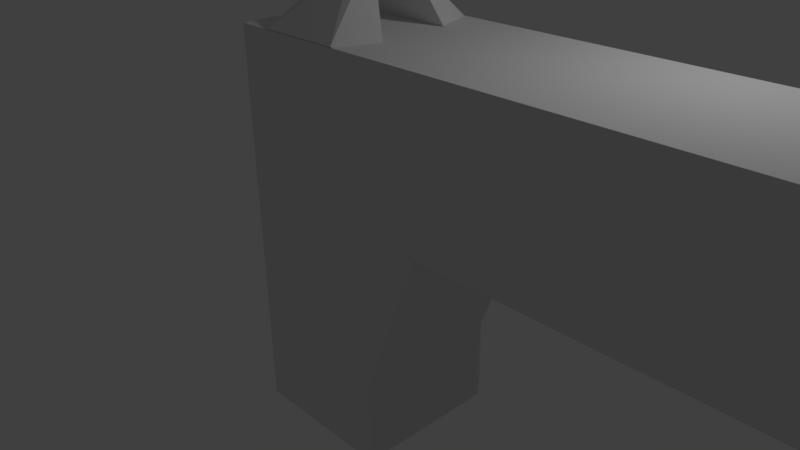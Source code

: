 # Source: Gun.blend  (saved by Blender 2.77.0; exported with 4.5.12 LTS)
import bpy
from mathutils import Matrix  # noqa: F401  (used for matrix-valued properties, if any)

bpy.ops.wm.read_factory_settings(use_empty=True)
scene = bpy.context.scene
scene.name = 'Scene'

# ---- collections
col_collection_1 = bpy.data.collections.new('Collection 1'); scene.collection.children.link(col_collection_1)

# ---- materials (node trees are filled in below, after node groups)
mat_material = bpy.data.materials.new('Material')
mat_material.alpha_threshold = 0.0
mat_material.use_transparent_shadow = False
mat_material.roughness = 0.5
mat_material.line_color = (0.0, 0.0, 0.0, 1.0)

# ---- material node trees

# ---- world
world_world = bpy.data.worlds.new('World'); scene.world = world_world
world_world.color = (0.05088, 0.05088, 0.05088)
world_world.use_sun_shadow = False
world_world.sun_shadow_jitter_overblur = 0.0
world_world.cycles.sampling_method = 'MANUAL'

# ---- cameras
cam_camera = bpy.data.cameras.new('Camera')
cam_camera.clip_end = 100.0
cam_camera.lens = 35.0
cam_camera.sensor_width = 32.0
cam_camera.sensor_height = 18.0
cam_camera.ortho_scale = 7.314
cam_camera.dof.focus_distance = 0.0
cam_camera.dof.aperture_fstop = 128.0

# ---- lights
light_lamp = bpy.data.lights.new('Lamp', 'POINT')
light_lamp.transmission_factor = 0.0
light_lamp.cutoff_distance = 30.0
light_lamp.energy = 100.0
light_lamp.shadow_buffer_clip_start = 1.001
light_lamp.shadow_soft_size = 0.1
light_lamp.shadow_maximum_resolution = 0.006
light_lamp.use_absolute_resolution = True

# ---- meshes
me_cube_004 = bpy.data.meshes.new('Cube.004')
me_cube_004.from_pydata([(0.06753, -0.2716, -1.061), (0.06753, -0.1349, -0.5613), (0.06753, 0.2888, -1.061), (0.06753, 0.14, -0.5613), (1.0, -0.2716, -1.061), (1.0, -0.1349, -0.5613), (1.0, 0.2888, -1.061), (1.0, 0.14, -0.5613), (0.06753, -0.1349, -0.5613), (0.06753, 0.14, -0.5613), (0.06753, -0.1349, -0.5613), (0.06753, 0.14, -0.5613), (1.0, -0.1349, -0.5613), (1.0, 0.14, -0.5613), (0.06753, -0.1349, -0.5613), (0.06753, 0.14, -0.5613), (0.5338, 0.002542, -0.4396), (0.5338, 0.002542, -0.4396), (0.5338, 0.002542, -0.4396), (0.5338, 0.002542, -0.4396)], [], [(1, 3, 2, 0), (3, 7, 6, 2), (7, 5, 4, 6), (5, 1, 0, 4), (0, 2, 6, 4), (7, 3, 17, 18), (1, 3, 9, 8), (3, 7, 13, 11), (7, 5, 12, 13), (8, 9, 15, 14), (5, 1, 10, 12), (19, 18, 17, 16), (5, 7, 18, 19), (3, 1, 16, 17), (1, 5, 19, 16)])
me_cube_004.use_remesh_preserve_volume = False
me_cube_004.use_remesh_preserve_attributes = False
me_cube_004.use_mirror_vertex_groups = False
me_cube_004.update()
me_cylinder_002 = bpy.data.meshes.new('Cylinder.002')
me_cylinder_002.from_pydata([(0.0, 1.0, -1.0), (0.0, 1.0, 1.0), (0.5878, 0.809, -1.0), (0.5878, 0.809, 1.0), (0.9511, 0.309, -1.0), (0.9511, 0.309, 1.0), (0.9511, -0.309, -1.0), (0.9511, -0.309, 1.0), (0.5878, -0.809, -1.0), (0.5878, -0.809, 1.0), (-8.742e-08, -1.0, -1.0), (-8.742e-08, -1.0, 1.0), (-0.5976, -0.8127, -1.0), (-0.5878, -0.809, 1.0), (-0.9609, -0.3127, -1.0), (-0.9511, -0.309, 1.0), (-0.9511, 0.309, -1.0), (-0.9511, 0.309, 1.0), (-0.5878, 0.809, -1.0), (-0.5878, 0.809, 1.0), (0.0, 1.0, -1.0), (0.0, 1.0, 1.0), (0.5878, 0.809, -1.0), (0.5878, 0.809, 1.0), (0.9511, 0.309, -1.0), (0.9511, 0.309, 1.0), (0.9511, -0.309, -1.0), (0.9511, -0.309, 1.0), (0.5878, -0.809, -1.0), (0.5878, -0.809, 1.0), (-8.742e-08, -1.0, -1.0), (-8.742e-08, -1.0, 1.0), (-0.5878, -0.809, -1.0), (-0.5878, -0.809, 1.0), (-0.9511, -0.309, -1.0), (-0.9511, -0.309, 1.0), (-0.9511, 0.309, -1.0), (-0.9511, 0.309, 1.0), (-0.5878, 0.809, -1.0), (-0.5878, 0.809, 1.0), (0.0, 1.0, -1.0), (0.5878, 0.809, -1.0), (0.5878, 0.809, 1.0), (0.0, 1.0, 1.0), (0.9511, 0.309, -1.0), (0.9511, 0.309, 1.0), (0.9511, -0.309, -1.0), (0.9511, -0.309, 1.0), (0.5878, -0.809, -1.0), (0.5878, -0.809, 1.0), (-8.742e-08, -1.0, -1.0), (-8.742e-08, -1.0, 1.0), (-0.5878, -0.809, -1.0), (-0.5878, -0.809, 1.0), (-0.9511, -0.309, -1.0), (-0.9511, -0.309, 1.0), (-0.9511, 0.309, -1.0), (-0.9511, 0.309, 1.0), (-0.5878, 0.809, -1.0), (-0.5878, 0.809, 1.0), (0.0, 1.0, -1.0), (0.5878, 0.809, -1.0), (0.5878, 0.809, 1.0), (0.0, 1.0, 1.0), (0.9511, 0.309, -1.0), (0.9511, 0.309, 1.0), (0.9511, -0.309, -1.0), (0.9511, -0.309, 1.0), (0.5878, -0.809, -1.0), (0.5878, -0.809, 1.0), (-8.742e-08, -1.0, -1.0), (-8.742e-08, -1.0, 1.0), (-0.5878, -0.809, -1.0), (-0.5878, -0.809, 1.0), (-0.9511, -0.309, -1.0), (-0.9511, -0.309, 1.0), (-0.9511, 0.309, -1.0), (-0.9511, 0.309, 1.0), (-0.5878, 0.809, -1.0), (-0.5878, 0.809, 1.0), (1.093, 1.172, -1.482), (1.084, -1.207, -1.482), (1.093, -1.203, -13.14), (1.093, 1.172, -13.14), (-1.292, 1.168, -1.482), (-1.292, -1.207, -1.482), (-1.282, -1.203, -13.14), (-1.282, 1.172, -13.14), (0.334, 0.4598, 1.63), (5.532e-08, 0.5683, 1.63), (0.5405, 0.1756, 1.63), (0.5405, -0.1756, 1.63), (0.334, -0.4598, 1.63), (5.64e-09, -0.5683, 1.63), (-0.334, -0.4598, 1.63), (-0.5405, -0.1756, 1.63), (-0.5405, 0.1756, 1.63), (-0.334, 0.4598, 1.63), (0.334, 0.4598, 2.202), (9.851e-08, 0.5683, 2.202), (0.5405, 0.1756, 2.202), (0.5405, -0.1756, 2.202), (0.334, -0.4598, 2.202), (4.883e-08, -0.5683, 2.202), (-0.334, -0.4598, 2.202), (-0.5405, -0.1756, 2.202), (-0.5405, 0.1756, 2.202), (-0.334, 0.4598, 2.202), (0.167, 0.2299, 2.305), (1.008e-07, 0.2841, 2.305), (0.2702, 0.08781, 2.305), (0.2702, -0.08781, 2.305), (0.167, -0.2299, 2.305), (7.598e-08, -0.2841, 2.305), (-0.167, -0.2299, 2.305), (-0.2702, -0.08781, 2.305), (-0.2702, 0.08781, 2.305), (-0.167, 0.2299, 2.305)], [(10, 30)], [(0, 1, 3, 2), (2, 3, 5, 4), (4, 5, 7, 6), (6, 7, 9, 8), (8, 9, 11, 10), (10, 11, 13, 12), (12, 13, 15, 14), (14, 15, 17, 16), (3, 1, 19, 17, 15, 13, 11, 9, 7, 5), (16, 17, 19, 18), (18, 19, 1, 0), (20, 22, 23, 21), (22, 24, 25, 23), (24, 26, 27, 25), (26, 28, 29, 27), (28, 30, 31, 29), (30, 32, 33, 31), (32, 34, 35, 33), (34, 36, 37, 35), (23, 25, 27, 29, 31, 33, 35, 37, 39, 21), (36, 38, 39, 37), (38, 20, 21, 39), (78, 85, 84, 76), (40, 41, 42, 43), (41, 44, 45, 42), (44, 46, 47, 45), (46, 48, 49, 47), (48, 50, 51, 49), (50, 52, 53, 51), (52, 54, 55, 53), (54, 56, 57, 55), (42, 45, 47, 49, 51, 53, 55, 57, 59, 43), (56, 58, 59, 57), (58, 40, 43, 59), (14, 85, 81, 12), (60, 63, 62, 61), (61, 62, 65, 64), (64, 65, 67, 66), (66, 67, 69, 68), (68, 69, 71, 70), (70, 71, 73, 72), (72, 73, 75, 74), (74, 75, 77, 76), (75, 73, 94, 95), (76, 77, 79, 78), (78, 79, 63, 60), (78, 60, 80, 84), (80, 81, 82, 83), (84, 87, 86, 85), (81, 85, 86, 82), (82, 86, 87, 83), (84, 80, 83, 87), (16, 84, 85, 14), (80, 61, 60, 84), (61, 64, 80, 81), (80, 64, 66, 81), (81, 68, 66, 80), (68, 81, 85, 70), (95, 94, 104, 105), (73, 71, 93, 94), (71, 69, 92, 93), (69, 67, 91, 92), (62, 63, 89, 88), (67, 65, 90, 91), (65, 62, 88, 90), (63, 79, 97, 89), (79, 77, 96, 97), (77, 75, 95, 96), (102, 101, 111, 112), (92, 91, 101, 102), (88, 89, 99, 98), (96, 95, 105, 106), (93, 92, 102, 103), (90, 88, 98, 100), (97, 96, 106, 107), (94, 93, 103, 104), (91, 90, 100, 101), (89, 97, 107, 99), (108, 109, 117, 116, 115, 114, 113, 112, 111, 110), (98, 99, 109, 108), (106, 105, 115, 116), (103, 102, 112, 113), (100, 98, 108, 110), (107, 106, 116, 117), (104, 103, 113, 114), (101, 100, 110, 111), (99, 107, 117, 109), (105, 104, 114, 115)])
me_cylinder_002.materials.append(mat_material)
me_cylinder_002.use_remesh_preserve_volume = False
me_cylinder_002.use_remesh_preserve_attributes = False
me_cylinder_002.use_mirror_vertex_groups = False
me_cylinder_002.update()
me_cube_003 = bpy.data.meshes.new('Cube.003')
me_cube_003.from_pydata([(-1.0, -1.834, -1.0), (-0.4202, -0.789, -0.09058), (-1.0, 1.772, -1.0), (-0.4202, 0.7263, -0.09058), (1.0, -1.834, -1.0), (0.4202, -0.789, 0.2236), (1.0, 1.772, -1.0), (0.4202, 0.7263, 0.2236), (-0.6349, -0.4129, 0.2219), (-0.6349, 0.3502, 0.2219), (-1.511, 0.8766, -1.312), (-1.511, -0.9393, -1.312), (0.6349, 0.3502, 0.5361), (0.6349, -0.4129, 0.5361), (1.511, -0.9393, -1.312), (1.511, 0.8766, -1.312)], [], [(9, 3, 2, 10), (3, 7, 6, 2), (13, 5, 4, 14), (5, 1, 0, 4), (10, 2, 6, 15), (12, 7, 3, 9), (5, 13, 8, 1), (0, 11, 14, 4), (11, 10, 15, 14), (7, 12, 15, 6), (1, 8, 11, 0), (15, 12, 9, 10), (13, 14, 11, 8)])
me_cube_003.use_remesh_preserve_volume = False
me_cube_003.use_remesh_preserve_attributes = False
me_cube_003.use_mirror_vertex_groups = False
me_cube_003.update()
me_cylinder = bpy.data.meshes.new('Cylinder')
me_cylinder.from_pydata([], [], [])
me_cylinder.use_remesh_preserve_volume = False
me_cylinder.use_remesh_preserve_attributes = False
me_cylinder.use_mirror_vertex_groups = False
me_cylinder.update()
me_cube = bpy.data.meshes.new('Cube')
me_cube.from_pydata([(-1.0, 1.0, 1.0), (-1.0, -1.0, 1.0), (1.779, -1.0, 1.0), (1.779, 1.0, 1.0), (-1.0, 1.0, -1.0), (-1.0, -1.0, -1.0), (1.0, -1.0, -1.0), (1.0, 1.0, -1.0), (-1.0, -1.0, -2.175), (-1.0, 1.0, -2.175), (1.0, -1.0, -2.175), (1.0, 1.0, -2.175)], [], [(3, 7, 4, 0), (5, 1, 0, 4), (6, 2, 1, 5), (7, 3, 2, 6), (3, 0, 1, 2), (7, 6, 10, 11), (11, 10, 8, 9), (4, 7, 11, 9), (6, 5, 8, 10), (5, 4, 9, 8)])
me_cube.materials.append(mat_material)
me_cube.use_remesh_preserve_volume = False
me_cube.use_remesh_preserve_attributes = False
me_cube.use_mirror_vertex_groups = False
me_cube.update()

# ---- objects
ob_cube_001 = bpy.data.objects.new('Cube.001', me_cube_004)
ob_cylinder_001 = bpy.data.objects.new('Cylinder.001', me_cylinder_002)
ob_cube_002 = bpy.data.objects.new('Cube.002', me_cube_003)
ob_cylinder = bpy.data.objects.new('Cylinder', me_cylinder)
ob_cube = bpy.data.objects.new('Cube', me_cube)
ob_lamp = bpy.data.objects.new('Lamp', light_lamp)
ob_camera = bpy.data.objects.new('Camera', cam_camera)

# ---- transforms, parenting, visibility, modifiers, constraints
ob_cube_001.location = (7.48, 0.02483, 4.02)
ob_cube_001.lineart.crease_threshold = 0.0
ob_cylinder_001.location = (10.06, 0.01308, 1.906)
ob_cylinder_001.rotation_euler = (-0.0, 1.571, 0.0)
ob_cylinder_001.scale = (0.842, 0.842, 0.842)
ob_cylinder_001.lineart.crease_threshold = 0.0
ob_cube_002.location = (0.02382, -0.0001106, 3.553)
ob_cube_002.scale = (0.5524, 0.5524, 0.5524)
ob_cube_002.lineart.crease_threshold = 0.0
ob_cylinder.location = (3.912, 0.0, 3.971)
ob_cylinder.lineart.crease_threshold = 0.0
ob_cube.location = (0.0, 0.0, -0.01354)
ob_cube.lock_rotations_4d = False
ob_cube.empty_display_type = 'ARROWS'
ob_cube.lineart.crease_threshold = 0.0
ob_lamp.location = (4.076, 1.005, 5.904)
ob_lamp.rotation_euler = (0.6503, 0.05522, 1.866)
ob_lamp.lock_rotations_4d = False
ob_lamp.empty_display_type = 'ARROWS'
ob_lamp.color = (0.0, 0.0, 0.0, 0.0)
ob_lamp.lineart.crease_threshold = 0.0
ob_camera.location = (7.481, -6.508, 5.344)
ob_camera.rotation_euler = (1.109, 0.01082, 0.8149)
ob_camera.lock_rotations_4d = False
ob_camera.empty_display_type = 'ARROWS'
ob_camera.color = (0.0, 0.0, 0.0, 0.0)
ob_camera.display_type = 'WIRE'
ob_camera.lineart.crease_threshold = 0.0

# ---- collection membership
col_collection_1.objects.link(ob_cube_001)
col_collection_1.objects.link(ob_cylinder_001)
col_collection_1.objects.link(ob_cube_002)
col_collection_1.objects.link(ob_cylinder)
col_collection_1.objects.link(ob_cube)
col_collection_1.objects.link(ob_lamp)
col_collection_1.objects.link(ob_camera)

# ---- scene / render settings (as saved in the file)
scene.camera = ob_camera
scene.frame_start = 1; scene.frame_end = 250; scene.frame_set(1)
scene.render.engine = 'BLENDER_EEVEE_NEXT'
scene.render.resolution_percentage = 50
scene.render.dither_intensity = 0.0
scene.cycles.use_denoising = False
scene.cycles.samples = 128
scene.cycles.sampling_pattern = 'TABULATED_SOBOL'
scene.cycles.light_sampling_threshold = 0.0
scene.cycles.use_adaptive_sampling = False
scene.cycles.use_light_tree = False
scene.cycles.blur_glossy = 0.0
scene.cycles.sample_clamp_indirect = 0.0
scene.view_settings.view_transform = 'Standard'
bpy.context.view_layer.update()

